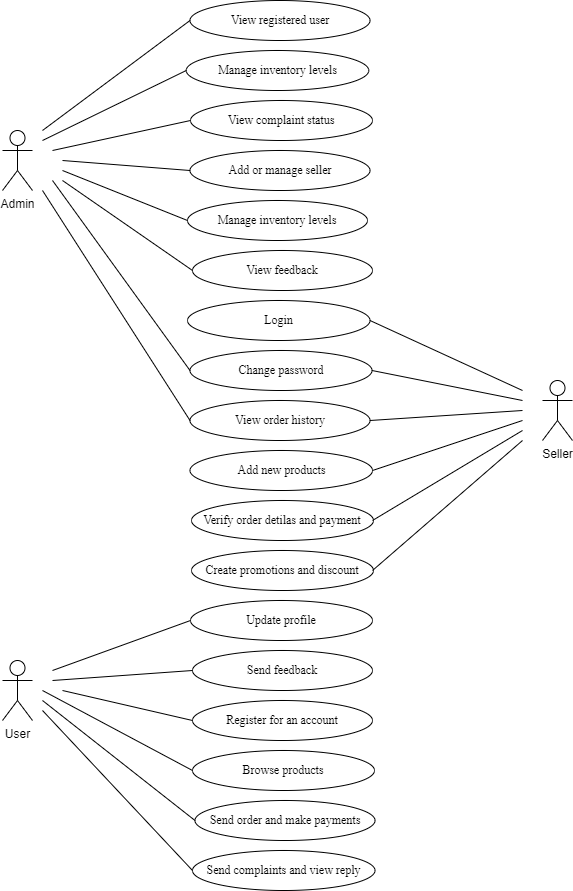

The diagram above was exported from draw.io. Its source (the exported page's mxGraphModel, read from the mxfile embedded in the PNG):
<mxGraphModel dx="1134" dy="600" grid="1" gridSize="10" guides="1" tooltips="1" connect="1" arrows="1" fold="1" page="1" pageScale="1" pageWidth="850" pageHeight="1100" background="#ffffff" math="0" shadow="0">
  <root>
    <mxCell id="0" />
    <mxCell id="1" parent="0" />
    <mxCell id="NJ9HMDyn3CQPFWs-hc8Z-1" value="View registered user" style="ellipse;whiteSpace=wrap;html=1;fontFamily=Times New Roman;" vertex="1" parent="1">
      <mxGeometry x="327.5" y="30" width="180" height="40" as="geometry" />
    </mxCell>
    <mxCell id="NJ9HMDyn3CQPFWs-hc8Z-4" value="Manage inventory levels" style="ellipse;whiteSpace=wrap;html=1;fontFamily=Times New Roman;" vertex="1" parent="1">
      <mxGeometry x="323.75" y="80" width="182.5" height="40" as="geometry" />
    </mxCell>
    <mxCell id="NJ9HMDyn3CQPFWs-hc8Z-5" value="View complaint status" style="ellipse;whiteSpace=wrap;html=1;fontFamily=Times New Roman;" vertex="1" parent="1">
      <mxGeometry x="328" y="130" width="182" height="40" as="geometry" />
    </mxCell>
    <mxCell id="NJ9HMDyn3CQPFWs-hc8Z-6" value="Change password" style="ellipse;whiteSpace=wrap;html=1;fontFamily=Times New Roman;" vertex="1" parent="1">
      <mxGeometry x="327.5" y="380" width="182" height="40" as="geometry" />
    </mxCell>
    <mxCell id="NJ9HMDyn3CQPFWs-hc8Z-7" value="Add or manage seller" style="ellipse;whiteSpace=wrap;html=1;fontFamily=Times New Roman;" vertex="1" parent="1">
      <mxGeometry x="327.5" y="180" width="180" height="40" as="geometry" />
    </mxCell>
    <mxCell id="NJ9HMDyn3CQPFWs-hc8Z-8" value="Manage inventory levels" style="ellipse;whiteSpace=wrap;html=1;fontFamily=Times New Roman;" vertex="1" parent="1">
      <mxGeometry x="325" y="230" width="180" height="40" as="geometry" />
    </mxCell>
    <mxCell id="NJ9HMDyn3CQPFWs-hc8Z-9" value="Update profile" style="ellipse;whiteSpace=wrap;html=1;fontFamily=Times New Roman;" vertex="1" parent="1">
      <mxGeometry x="328" y="630" width="182" height="40" as="geometry" />
    </mxCell>
    <mxCell id="NJ9HMDyn3CQPFWs-hc8Z-10" value="Create promotions and discount" style="ellipse;whiteSpace=wrap;html=1;fontFamily=Times New Roman;" vertex="1" parent="1">
      <mxGeometry x="329" y="580" width="182" height="40" as="geometry" />
    </mxCell>
    <mxCell id="NJ9HMDyn3CQPFWs-hc8Z-11" value="Verify order detilas and payment" style="ellipse;whiteSpace=wrap;html=1;fontFamily=Times New Roman;" vertex="1" parent="1">
      <mxGeometry x="329" y="530" width="182" height="40" as="geometry" />
    </mxCell>
    <mxCell id="NJ9HMDyn3CQPFWs-hc8Z-13" value="Add new products" style="ellipse;whiteSpace=wrap;html=1;fontFamily=Times New Roman;" vertex="1" parent="1">
      <mxGeometry x="327.5" y="480" width="182.5" height="40" as="geometry" />
    </mxCell>
    <mxCell id="NJ9HMDyn3CQPFWs-hc8Z-14" value="Login" style="ellipse;whiteSpace=wrap;html=1;fontFamily=Times New Roman;" vertex="1" parent="1">
      <mxGeometry x="325" y="330" width="182.5" height="40" as="geometry" />
    </mxCell>
    <mxCell id="NJ9HMDyn3CQPFWs-hc8Z-15" value="View order history" style="ellipse;whiteSpace=wrap;html=1;fontFamily=Times New Roman;" vertex="1" parent="1">
      <mxGeometry x="327.5" y="430" width="180" height="40" as="geometry" />
    </mxCell>
    <mxCell id="NJ9HMDyn3CQPFWs-hc8Z-18" value="Send feedback" style="ellipse;whiteSpace=wrap;html=1;fontFamily=Times New Roman;" vertex="1" parent="1">
      <mxGeometry x="330" y="680" width="180" height="40" as="geometry" />
    </mxCell>
    <mxCell id="NJ9HMDyn3CQPFWs-hc8Z-19" value="Send order and make payments" style="ellipse;whiteSpace=wrap;html=1;fontFamily=Times New Roman;" vertex="1" parent="1">
      <mxGeometry x="332.5" y="830" width="180" height="40" as="geometry" />
    </mxCell>
    <mxCell id="NJ9HMDyn3CQPFWs-hc8Z-20" value="Register for an account" style="ellipse;whiteSpace=wrap;html=1;fontFamily=Times New Roman;" vertex="1" parent="1">
      <mxGeometry x="330" y="730" width="180" height="40" as="geometry" />
    </mxCell>
    <mxCell id="NJ9HMDyn3CQPFWs-hc8Z-21" value="Browse products" style="ellipse;whiteSpace=wrap;html=1;fontFamily=Times New Roman;" vertex="1" parent="1">
      <mxGeometry x="330" y="780" width="182" height="40" as="geometry" />
    </mxCell>
    <mxCell id="NJ9HMDyn3CQPFWs-hc8Z-22" value="Send complaints and view reply" style="ellipse;whiteSpace=wrap;html=1;fontFamily=Times New Roman;" vertex="1" parent="1">
      <mxGeometry x="330" y="880" width="182.5" height="40" as="geometry" />
    </mxCell>
    <mxCell id="NJ9HMDyn3CQPFWs-hc8Z-23" style="edgeStyle=orthogonalEdgeStyle;rounded=0;orthogonalLoop=1;jettySize=auto;html=1;exitX=0.5;exitY=1;exitDx=0;exitDy=0;" edge="1" parent="1" source="NJ9HMDyn3CQPFWs-hc8Z-19" target="NJ9HMDyn3CQPFWs-hc8Z-19">
      <mxGeometry relative="1" as="geometry" />
    </mxCell>
    <mxCell id="NJ9HMDyn3CQPFWs-hc8Z-24" value="Admin" style="shape=umlActor;verticalLabelPosition=bottom;verticalAlign=top;html=1;outlineConnect=0;" vertex="1" parent="1">
      <mxGeometry x="140" y="160" width="30" height="60" as="geometry" />
    </mxCell>
    <mxCell id="NJ9HMDyn3CQPFWs-hc8Z-25" value="User" style="shape=umlActor;verticalLabelPosition=bottom;verticalAlign=top;html=1;outlineConnect=0;" vertex="1" parent="1">
      <mxGeometry x="140" y="690" width="30" height="60" as="geometry" />
    </mxCell>
    <mxCell id="NJ9HMDyn3CQPFWs-hc8Z-26" value="Seller" style="shape=umlActor;verticalLabelPosition=bottom;verticalAlign=top;html=1;outlineConnect=0;" vertex="1" parent="1">
      <mxGeometry x="680" y="410" width="30" height="60" as="geometry" />
    </mxCell>
    <mxCell id="NJ9HMDyn3CQPFWs-hc8Z-29" value="" style="endArrow=none;html=1;rounded=0;entryX=0;entryY=0.5;entryDx=0;entryDy=0;" edge="1" parent="1" target="NJ9HMDyn3CQPFWs-hc8Z-1">
      <mxGeometry width="50" height="50" relative="1" as="geometry">
        <mxPoint x="180" y="160" as="sourcePoint" />
        <mxPoint x="280" y="130" as="targetPoint" />
      </mxGeometry>
    </mxCell>
    <mxCell id="NJ9HMDyn3CQPFWs-hc8Z-30" value="" style="endArrow=none;html=1;rounded=0;entryX=0;entryY=0.5;entryDx=0;entryDy=0;" edge="1" parent="1" target="NJ9HMDyn3CQPFWs-hc8Z-4">
      <mxGeometry width="50" height="50" relative="1" as="geometry">
        <mxPoint x="180" y="170" as="sourcePoint" />
        <mxPoint x="380" y="140" as="targetPoint" />
      </mxGeometry>
    </mxCell>
    <mxCell id="NJ9HMDyn3CQPFWs-hc8Z-31" value="" style="endArrow=none;html=1;rounded=0;entryX=0;entryY=0.5;entryDx=0;entryDy=0;" edge="1" parent="1" target="NJ9HMDyn3CQPFWs-hc8Z-5">
      <mxGeometry width="50" height="50" relative="1" as="geometry">
        <mxPoint x="190" y="180" as="sourcePoint" />
        <mxPoint x="380" y="170" as="targetPoint" />
      </mxGeometry>
    </mxCell>
    <mxCell id="NJ9HMDyn3CQPFWs-hc8Z-32" value="" style="endArrow=none;html=1;rounded=0;entryX=0;entryY=0.5;entryDx=0;entryDy=0;" edge="1" parent="1" target="NJ9HMDyn3CQPFWs-hc8Z-7">
      <mxGeometry width="50" height="50" relative="1" as="geometry">
        <mxPoint x="200" y="190" as="sourcePoint" />
        <mxPoint x="380" y="200" as="targetPoint" />
      </mxGeometry>
    </mxCell>
    <mxCell id="NJ9HMDyn3CQPFWs-hc8Z-33" value="" style="endArrow=none;html=1;rounded=0;entryX=0;entryY=0.5;entryDx=0;entryDy=0;" edge="1" parent="1" target="NJ9HMDyn3CQPFWs-hc8Z-8">
      <mxGeometry width="50" height="50" relative="1" as="geometry">
        <mxPoint x="200" y="200" as="sourcePoint" />
        <mxPoint x="380" y="230" as="targetPoint" />
      </mxGeometry>
    </mxCell>
    <mxCell id="NJ9HMDyn3CQPFWs-hc8Z-35" value="" style="endArrow=none;html=1;rounded=0;entryX=0;entryY=0.5;entryDx=0;entryDy=0;" edge="1" parent="1" target="NJ9HMDyn3CQPFWs-hc8Z-6">
      <mxGeometry width="50" height="50" relative="1" as="geometry">
        <mxPoint x="190" y="210" as="sourcePoint" />
        <mxPoint x="380" y="290" as="targetPoint" />
      </mxGeometry>
    </mxCell>
    <mxCell id="NJ9HMDyn3CQPFWs-hc8Z-36" value="" style="endArrow=none;html=1;rounded=0;entryX=0;entryY=0.5;entryDx=0;entryDy=0;" edge="1" parent="1" target="NJ9HMDyn3CQPFWs-hc8Z-15">
      <mxGeometry width="50" height="50" relative="1" as="geometry">
        <mxPoint x="180" y="220" as="sourcePoint" />
        <mxPoint x="380" y="320" as="targetPoint" />
      </mxGeometry>
    </mxCell>
    <mxCell id="NJ9HMDyn3CQPFWs-hc8Z-39" value="" style="endArrow=none;html=1;rounded=0;entryX=0;entryY=0.5;entryDx=0;entryDy=0;" edge="1" parent="1" target="NJ9HMDyn3CQPFWs-hc8Z-21">
      <mxGeometry width="50" height="50" relative="1" as="geometry">
        <mxPoint x="180" y="720" as="sourcePoint" />
        <mxPoint x="380" y="600" as="targetPoint" />
      </mxGeometry>
    </mxCell>
    <mxCell id="NJ9HMDyn3CQPFWs-hc8Z-40" value="View feedback" style="ellipse;whiteSpace=wrap;html=1;fontFamily=Times New Roman;" vertex="1" parent="1">
      <mxGeometry x="330" y="280" width="180" height="40" as="geometry" />
    </mxCell>
    <mxCell id="NJ9HMDyn3CQPFWs-hc8Z-45" value="" style="endArrow=none;html=1;rounded=0;exitX=1;exitY=0.5;exitDx=0;exitDy=0;" edge="1" parent="1" source="NJ9HMDyn3CQPFWs-hc8Z-14">
      <mxGeometry width="50" height="50" relative="1" as="geometry">
        <mxPoint x="590" y="340" as="sourcePoint" />
        <mxPoint x="660" y="420" as="targetPoint" />
      </mxGeometry>
    </mxCell>
    <mxCell id="NJ9HMDyn3CQPFWs-hc8Z-46" value="" style="endArrow=none;html=1;rounded=0;exitX=1;exitY=0.5;exitDx=0;exitDy=0;" edge="1" parent="1" source="NJ9HMDyn3CQPFWs-hc8Z-6">
      <mxGeometry width="50" height="50" relative="1" as="geometry">
        <mxPoint x="590" y="340" as="sourcePoint" />
        <mxPoint x="660" y="430" as="targetPoint" />
      </mxGeometry>
    </mxCell>
    <mxCell id="NJ9HMDyn3CQPFWs-hc8Z-47" value="" style="endArrow=none;html=1;rounded=0;exitX=1;exitY=0.5;exitDx=0;exitDy=0;" edge="1" parent="1" source="NJ9HMDyn3CQPFWs-hc8Z-15">
      <mxGeometry width="50" height="50" relative="1" as="geometry">
        <mxPoint x="590" y="340" as="sourcePoint" />
        <mxPoint x="660" y="440" as="targetPoint" />
      </mxGeometry>
    </mxCell>
    <mxCell id="NJ9HMDyn3CQPFWs-hc8Z-48" value="" style="endArrow=none;html=1;rounded=0;entryX=0;entryY=0.5;entryDx=0;entryDy=0;" edge="1" parent="1" target="NJ9HMDyn3CQPFWs-hc8Z-9">
      <mxGeometry width="50" height="50" relative="1" as="geometry">
        <mxPoint x="190" y="700" as="sourcePoint" />
        <mxPoint x="340" y="630" as="targetPoint" />
      </mxGeometry>
    </mxCell>
    <mxCell id="NJ9HMDyn3CQPFWs-hc8Z-50" value="" style="endArrow=none;html=1;rounded=0;entryX=0;entryY=0.5;entryDx=0;entryDy=0;" edge="1" parent="1" target="NJ9HMDyn3CQPFWs-hc8Z-19">
      <mxGeometry width="50" height="50" relative="1" as="geometry">
        <mxPoint x="180" y="730" as="sourcePoint" />
        <mxPoint x="330" y="580" as="targetPoint" />
      </mxGeometry>
    </mxCell>
    <mxCell id="NJ9HMDyn3CQPFWs-hc8Z-51" style="edgeStyle=orthogonalEdgeStyle;rounded=0;orthogonalLoop=1;jettySize=auto;html=1;exitX=0.5;exitY=1;exitDx=0;exitDy=0;" edge="1" parent="1" source="NJ9HMDyn3CQPFWs-hc8Z-6" target="NJ9HMDyn3CQPFWs-hc8Z-6">
      <mxGeometry relative="1" as="geometry" />
    </mxCell>
    <mxCell id="NJ9HMDyn3CQPFWs-hc8Z-57" value="" style="endArrow=none;html=1;rounded=0;" edge="1" parent="1">
      <mxGeometry width="50" height="50" relative="1" as="geometry">
        <mxPoint x="200" y="210" as="sourcePoint" />
        <mxPoint x="330" y="300" as="targetPoint" />
      </mxGeometry>
    </mxCell>
    <mxCell id="NJ9HMDyn3CQPFWs-hc8Z-58" value="" style="endArrow=none;html=1;rounded=0;" edge="1" parent="1">
      <mxGeometry width="50" height="50" relative="1" as="geometry">
        <mxPoint x="510" y="600" as="sourcePoint" />
        <mxPoint x="660" y="470" as="targetPoint" />
      </mxGeometry>
    </mxCell>
    <mxCell id="NJ9HMDyn3CQPFWs-hc8Z-60" value="" style="endArrow=none;html=1;rounded=0;" edge="1" parent="1">
      <mxGeometry width="50" height="50" relative="1" as="geometry">
        <mxPoint x="510" y="500" as="sourcePoint" />
        <mxPoint x="660" y="450" as="targetPoint" />
      </mxGeometry>
    </mxCell>
    <mxCell id="NJ9HMDyn3CQPFWs-hc8Z-61" value="" style="endArrow=none;html=1;rounded=0;" edge="1" parent="1">
      <mxGeometry width="50" height="50" relative="1" as="geometry">
        <mxPoint x="510" y="550" as="sourcePoint" />
        <mxPoint x="660" y="460" as="targetPoint" />
      </mxGeometry>
    </mxCell>
    <mxCell id="NJ9HMDyn3CQPFWs-hc8Z-63" value="" style="endArrow=none;html=1;rounded=0;" edge="1" parent="1">
      <mxGeometry width="50" height="50" relative="1" as="geometry">
        <mxPoint x="190" y="710" as="sourcePoint" />
        <mxPoint x="330" y="700" as="targetPoint" />
      </mxGeometry>
    </mxCell>
    <mxCell id="NJ9HMDyn3CQPFWs-hc8Z-64" value="" style="endArrow=none;html=1;rounded=0;" edge="1" parent="1">
      <mxGeometry width="50" height="50" relative="1" as="geometry">
        <mxPoint x="200" y="720" as="sourcePoint" />
        <mxPoint x="330" y="750" as="targetPoint" />
      </mxGeometry>
    </mxCell>
    <mxCell id="NJ9HMDyn3CQPFWs-hc8Z-65" value="" style="endArrow=none;html=1;rounded=0;" edge="1" parent="1">
      <mxGeometry width="50" height="50" relative="1" as="geometry">
        <mxPoint x="180" y="740" as="sourcePoint" />
        <mxPoint x="330" y="900" as="targetPoint" />
      </mxGeometry>
    </mxCell>
  </root>
</mxGraphModel>